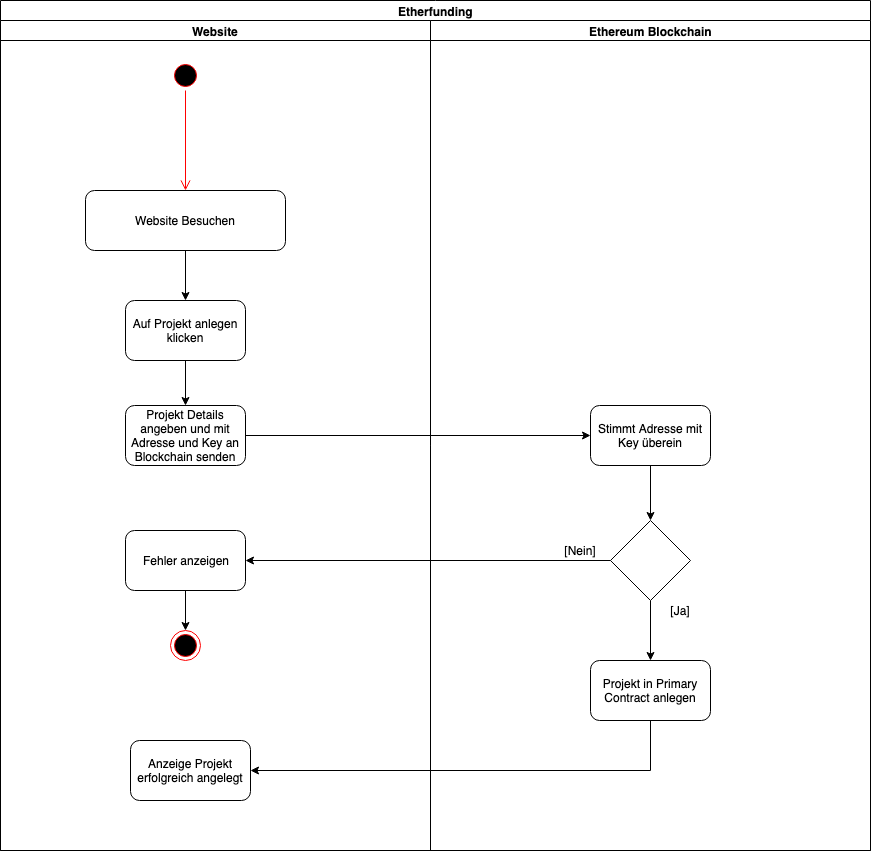

The diagram above was exported from draw.io. Its source (the exported page's mxGraphModel, read from the mxfile embedded in the PNG):
<mxGraphModel dx="1948" dy="1084" grid="1" gridSize="10" guides="1" tooltips="1" connect="1" arrows="1" fold="1" page="1" pageScale="1" pageWidth="1169" pageHeight="1654" math="0" shadow="0">
  <root>
    <mxCell id="0" />
    <mxCell id="1" parent="0" />
    <mxCell id="38Fvv3LACtji41Zf7Z3j-1" value="Etherfunding" style="swimlane;html=1;childLayout=stackLayout;resizeParent=1;resizeParentMax=0;startSize=20;" vertex="1" parent="1">
      <mxGeometry x="40" y="40" width="870" height="850" as="geometry" />
    </mxCell>
    <mxCell id="38Fvv3LACtji41Zf7Z3j-2" value="Website" style="swimlane;html=1;startSize=20;" vertex="1" parent="38Fvv3LACtji41Zf7Z3j-1">
      <mxGeometry y="20" width="430" height="830" as="geometry" />
    </mxCell>
    <mxCell id="38Fvv3LACtji41Zf7Z3j-5" value="" style="ellipse;html=1;shape=startState;fillColor=#000000;strokeColor=#ff0000;" vertex="1" parent="38Fvv3LACtji41Zf7Z3j-2">
      <mxGeometry x="170" y="40" width="30" height="30" as="geometry" />
    </mxCell>
    <mxCell id="38Fvv3LACtji41Zf7Z3j-6" value="" style="edgeStyle=orthogonalEdgeStyle;html=1;verticalAlign=bottom;endArrow=open;endSize=8;strokeColor=#ff0000;entryX=0.5;entryY=0;entryDx=0;entryDy=0;" edge="1" source="38Fvv3LACtji41Zf7Z3j-5" parent="38Fvv3LACtji41Zf7Z3j-2" target="38Fvv3LACtji41Zf7Z3j-7">
      <mxGeometry relative="1" as="geometry">
        <mxPoint x="185" y="130" as="targetPoint" />
      </mxGeometry>
    </mxCell>
    <mxCell id="38Fvv3LACtji41Zf7Z3j-9" style="edgeStyle=orthogonalEdgeStyle;rounded=0;orthogonalLoop=1;jettySize=auto;html=1;entryX=0.5;entryY=0;entryDx=0;entryDy=0;" edge="1" parent="38Fvv3LACtji41Zf7Z3j-2" source="38Fvv3LACtji41Zf7Z3j-7" target="38Fvv3LACtji41Zf7Z3j-8">
      <mxGeometry relative="1" as="geometry" />
    </mxCell>
    <mxCell id="38Fvv3LACtji41Zf7Z3j-7" value="Website Besuchen" style="rounded=1;whiteSpace=wrap;html=1;" vertex="1" parent="38Fvv3LACtji41Zf7Z3j-2">
      <mxGeometry x="85" y="170" width="200" height="60" as="geometry" />
    </mxCell>
    <mxCell id="38Fvv3LACtji41Zf7Z3j-11" style="edgeStyle=orthogonalEdgeStyle;rounded=0;orthogonalLoop=1;jettySize=auto;html=1;entryX=0.5;entryY=0;entryDx=0;entryDy=0;" edge="1" parent="38Fvv3LACtji41Zf7Z3j-2" source="38Fvv3LACtji41Zf7Z3j-8" target="38Fvv3LACtji41Zf7Z3j-10">
      <mxGeometry relative="1" as="geometry" />
    </mxCell>
    <mxCell id="38Fvv3LACtji41Zf7Z3j-8" value="Auf Projekt anlegen klicken" style="rounded=1;whiteSpace=wrap;html=1;" vertex="1" parent="38Fvv3LACtji41Zf7Z3j-2">
      <mxGeometry x="125" y="280" width="120" height="60" as="geometry" />
    </mxCell>
    <mxCell id="38Fvv3LACtji41Zf7Z3j-10" value="Projekt Details angeben und mit Adresse und Key an Blockchain senden" style="rounded=1;whiteSpace=wrap;html=1;" vertex="1" parent="38Fvv3LACtji41Zf7Z3j-2">
      <mxGeometry x="125" y="385" width="120" height="60" as="geometry" />
    </mxCell>
    <mxCell id="38Fvv3LACtji41Zf7Z3j-20" style="edgeStyle=orthogonalEdgeStyle;rounded=0;orthogonalLoop=1;jettySize=auto;html=1;entryX=0.5;entryY=0;entryDx=0;entryDy=0;" edge="1" parent="38Fvv3LACtji41Zf7Z3j-2" source="38Fvv3LACtji41Zf7Z3j-17" target="38Fvv3LACtji41Zf7Z3j-19">
      <mxGeometry relative="1" as="geometry" />
    </mxCell>
    <mxCell id="38Fvv3LACtji41Zf7Z3j-17" value="Fehler anzeigen" style="rounded=1;whiteSpace=wrap;html=1;" vertex="1" parent="38Fvv3LACtji41Zf7Z3j-2">
      <mxGeometry x="125" y="510" width="120" height="60" as="geometry" />
    </mxCell>
    <mxCell id="38Fvv3LACtji41Zf7Z3j-19" value="" style="ellipse;html=1;shape=endState;fillColor=#000000;strokeColor=#ff0000;" vertex="1" parent="38Fvv3LACtji41Zf7Z3j-2">
      <mxGeometry x="170" y="610" width="30" height="30" as="geometry" />
    </mxCell>
    <mxCell id="38Fvv3LACtji41Zf7Z3j-24" value="Anzeige Projekt erfolgreich angelegt" style="rounded=1;whiteSpace=wrap;html=1;" vertex="1" parent="38Fvv3LACtji41Zf7Z3j-2">
      <mxGeometry x="130" y="720" width="120" height="60" as="geometry" />
    </mxCell>
    <mxCell id="38Fvv3LACtji41Zf7Z3j-3" value="Ethereum Blockchain" style="swimlane;html=1;startSize=20;" vertex="1" parent="38Fvv3LACtji41Zf7Z3j-1">
      <mxGeometry x="430" y="20" width="440" height="830" as="geometry" />
    </mxCell>
    <mxCell id="38Fvv3LACtji41Zf7Z3j-15" style="edgeStyle=orthogonalEdgeStyle;rounded=0;orthogonalLoop=1;jettySize=auto;html=1;entryX=0.5;entryY=0;entryDx=0;entryDy=0;" edge="1" parent="38Fvv3LACtji41Zf7Z3j-3" source="38Fvv3LACtji41Zf7Z3j-12" target="38Fvv3LACtji41Zf7Z3j-14">
      <mxGeometry relative="1" as="geometry" />
    </mxCell>
    <mxCell id="38Fvv3LACtji41Zf7Z3j-12" value="Stimmt Adresse mit Key überein" style="rounded=1;whiteSpace=wrap;html=1;" vertex="1" parent="38Fvv3LACtji41Zf7Z3j-3">
      <mxGeometry x="160" y="385" width="120" height="60" as="geometry" />
    </mxCell>
    <mxCell id="38Fvv3LACtji41Zf7Z3j-22" style="edgeStyle=orthogonalEdgeStyle;rounded=0;orthogonalLoop=1;jettySize=auto;html=1;entryX=0.5;entryY=0;entryDx=0;entryDy=0;" edge="1" parent="38Fvv3LACtji41Zf7Z3j-3" source="38Fvv3LACtji41Zf7Z3j-14" target="38Fvv3LACtji41Zf7Z3j-21">
      <mxGeometry relative="1" as="geometry" />
    </mxCell>
    <mxCell id="38Fvv3LACtji41Zf7Z3j-14" value="" style="rhombus;whiteSpace=wrap;html=1;" vertex="1" parent="38Fvv3LACtji41Zf7Z3j-3">
      <mxGeometry x="180" y="500" width="80" height="80" as="geometry" />
    </mxCell>
    <mxCell id="38Fvv3LACtji41Zf7Z3j-18" value="[Nein]" style="text;html=1;strokeColor=none;fillColor=none;align=center;verticalAlign=middle;whiteSpace=wrap;rounded=0;" vertex="1" parent="38Fvv3LACtji41Zf7Z3j-3">
      <mxGeometry x="130" y="520" width="40" height="20" as="geometry" />
    </mxCell>
    <mxCell id="38Fvv3LACtji41Zf7Z3j-21" value="Projekt in Primary Contract anlegen" style="rounded=1;whiteSpace=wrap;html=1;" vertex="1" parent="38Fvv3LACtji41Zf7Z3j-3">
      <mxGeometry x="160" y="640" width="120" height="60" as="geometry" />
    </mxCell>
    <mxCell id="38Fvv3LACtji41Zf7Z3j-23" value="[Ja]" style="text;html=1;strokeColor=none;fillColor=none;align=center;verticalAlign=middle;whiteSpace=wrap;rounded=0;" vertex="1" parent="38Fvv3LACtji41Zf7Z3j-3">
      <mxGeometry x="230" y="580" width="40" height="20" as="geometry" />
    </mxCell>
    <mxCell id="38Fvv3LACtji41Zf7Z3j-13" style="edgeStyle=orthogonalEdgeStyle;rounded=0;orthogonalLoop=1;jettySize=auto;html=1;entryX=0;entryY=0.5;entryDx=0;entryDy=0;" edge="1" parent="38Fvv3LACtji41Zf7Z3j-1" source="38Fvv3LACtji41Zf7Z3j-10" target="38Fvv3LACtji41Zf7Z3j-12">
      <mxGeometry relative="1" as="geometry" />
    </mxCell>
    <mxCell id="38Fvv3LACtji41Zf7Z3j-16" style="edgeStyle=orthogonalEdgeStyle;rounded=0;orthogonalLoop=1;jettySize=auto;html=1;entryX=1;entryY=0.5;entryDx=0;entryDy=0;" edge="1" parent="38Fvv3LACtji41Zf7Z3j-1" source="38Fvv3LACtji41Zf7Z3j-14" target="38Fvv3LACtji41Zf7Z3j-17">
      <mxGeometry relative="1" as="geometry">
        <mxPoint x="270" y="570" as="targetPoint" />
      </mxGeometry>
    </mxCell>
    <mxCell id="38Fvv3LACtji41Zf7Z3j-25" style="edgeStyle=orthogonalEdgeStyle;rounded=0;orthogonalLoop=1;jettySize=auto;html=1;entryX=1;entryY=0.5;entryDx=0;entryDy=0;" edge="1" parent="38Fvv3LACtji41Zf7Z3j-1" source="38Fvv3LACtji41Zf7Z3j-21" target="38Fvv3LACtji41Zf7Z3j-24">
      <mxGeometry relative="1" as="geometry">
        <mxPoint x="650" y="790" as="targetPoint" />
        <Array as="points">
          <mxPoint x="650" y="770" />
        </Array>
      </mxGeometry>
    </mxCell>
  </root>
</mxGraphModel>